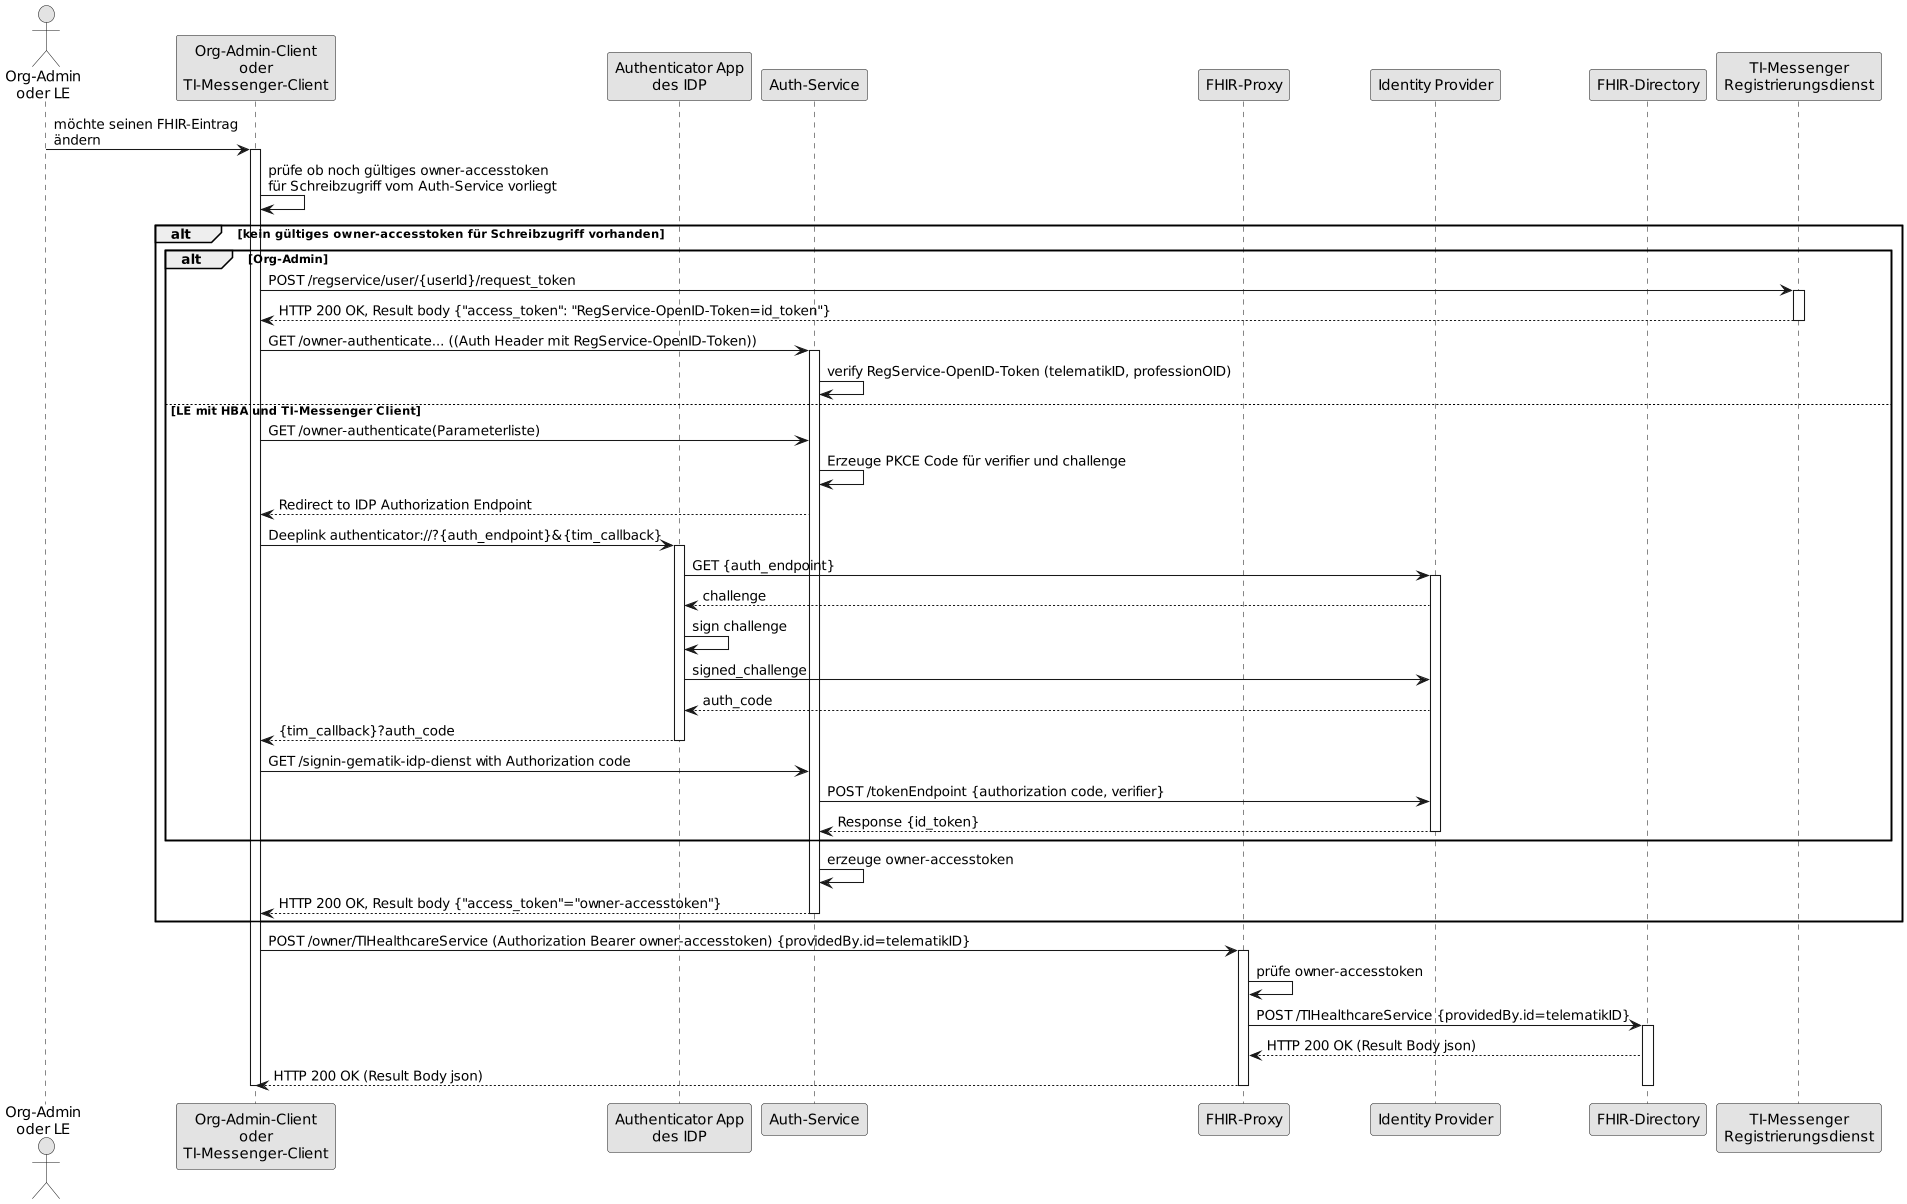

The diagram above was rendered by PlantUML. Its source (embedded in the PNG):
@startuml FHIR-Directory, Sequenzdiagram Änderung von eigenen -Einträgen
skinparam dpi 100
skinparam WrapWidth 200
skinparam monochrome true

'title "FHIR-Directory, Sequenzdiagram Änderung von eigenen Einträgen'
actor o as "Org-Admin\noder LE"
participant cl as "Org-Admin-Client\noder\nTI-Messenger-Client"
participant aa as "Authenticator App\ndes IDP"
participant au as "Auth-Service"
participant fp as "FHIR-Proxy"
participant idp as "Identity Provider"
participant fd as "FHIR-Directory"
participant rd as "TI-Messenger\nRegistrierungsdienst"
o -> cl: möchte seinen FHIR-Eintrag\nändern
activate cl
cl -> cl: prüfe ob noch gültiges owner-accesstoken\nfür Schreibzugriff vom Auth-Service vorliegt
alt kein gültiges owner-accesstoken für Schreibzugriff vorhanden
alt Org-Admin
cl -> rd: POST /regservice/user/{userId}/request_token
activate rd
rd --> cl: HTTP 200 OK, Result body {"access_token": "RegService-OpenID-Token=id_token"}
deactivate rd
cl -> au: GET /owner-authenticate... ((Auth Header mit RegService-OpenID-Token))
activate au
au -> au: verify RegService-OpenID-Token (telematikID, professionOID)
else LE mit HBA und TI-Messenger Client
cl -> au: GET /owner-authenticate(Parameterliste)
au -> au: Erzeuge PKCE Code für verifier und challenge
au --> cl: Redirect to IDP Authorization Endpoint
cl -> aa: Deeplink authenticator://?{auth_endpoint}&{tim_callback}
activate aa

aa -> idp: GET {auth_endpoint}
activate idp
idp --> aa: challenge
aa -> aa: sign challenge
aa-> idp: signed_challenge
idp --> aa: auth_code
aa --> cl: {tim_callback}?auth_code
deactivate aa

cl -> au: GET /signin-gematik-idp-dienst with Authorization code
au -> idp: POST /tokenEndpoint {authorization code, verifier}
idp --> au: Response {id_token}

deactivate idp
end
au -> au: erzeuge owner-accesstoken
au --> cl: HTTP 200 OK, Result body {"access_token"="owner-accesstoken"}
deactivate au
end
cl -> fp: POST /owner/TIHealthcareService (Authorization Bearer owner-accesstoken) {providedBy.id=telematikID}
activate fp
fp -> fp: prüfe owner-accesstoken
fp -> fd: POST /TIHealthcareService {providedBy.id=telematikID}
activate fd
fd --> fp: HTTP 200 OK (Result Body json)
fp --> cl: HTTP 200 OK (Result Body json)
deactivate fd
deactivate fp
deactivate cl
@enduml